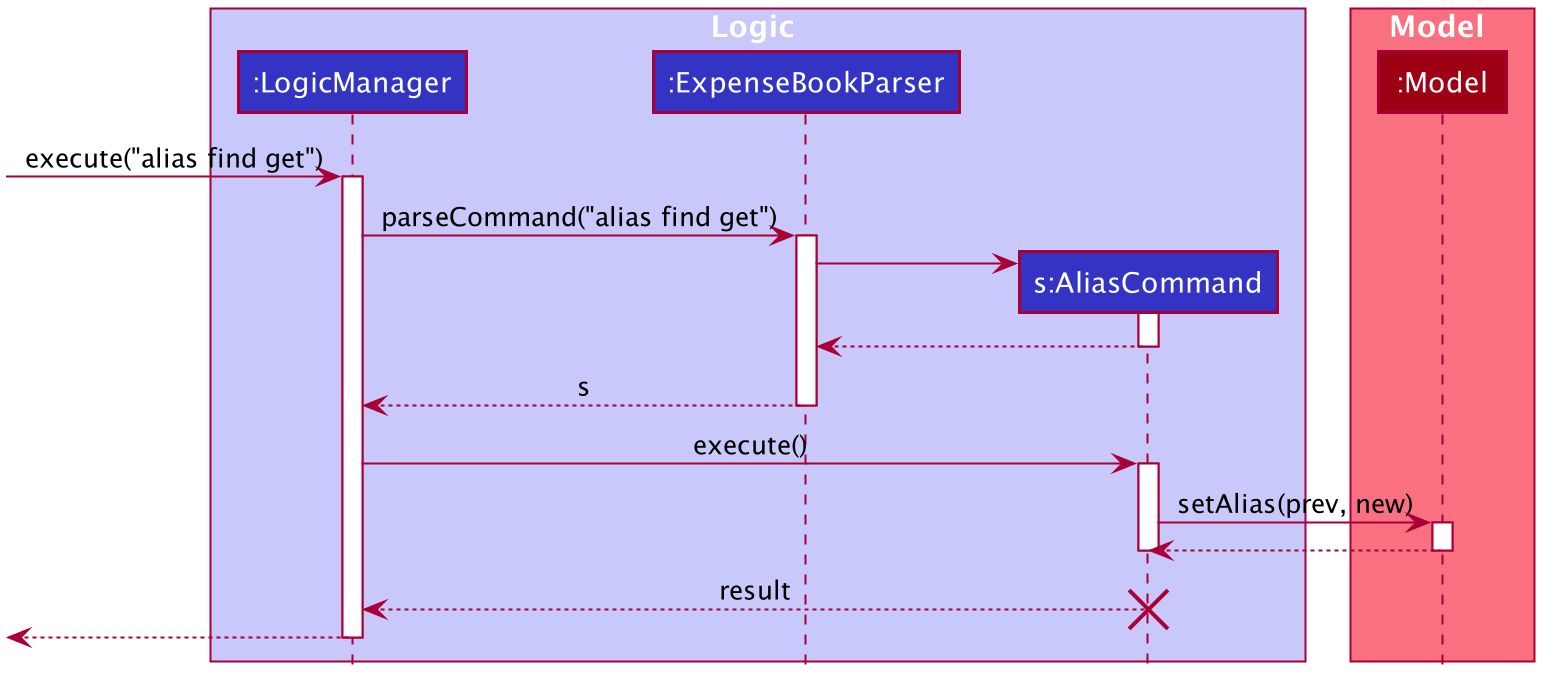

The diagram above was rendered by PlantUML. Its source (embedded in the PNG):
@startuml








skinparam BackgroundColor #FFFFFFF

skinparam Shadowing false

skinparam Class {
    FontColor #FFFFFF
    BorderThickness 1
    BorderColor #FFFFFF
    StereotypeFontColor #FFFFFF
    FontName Arial
}

skinparam Actor {
    BorderColor #000000
    Color #000000
    FontName Arial
}

skinparam Sequence {
    MessageAlign center
    BoxFontSize 15
    BoxPadding 0
    BoxFontColor #FFFFFF
    FontName Arial
}

skinparam Participant {
    FontColor #FFFFFFF
    Padding 20
}

skinparam MinClassWidth 50
skinparam ParticipantPadding 10
skinparam Shadowing false
skinparam DefaultTextAlignment center
skinparam packageStyle Rectangle

hide footbox
hide members
hide circle

box Logic #C8C8FA
participant ":LogicManager" as LogicManager #3333C4
participant ":ExpenseBookParser" as ExpenseBookParser #3333C4
participant "s:AliasCommand" as AliasCommand #3333C4
end box

box Model #F97181
participant ":Model" as Model #9D0012
end box

[-> LogicManager : execute("alias find get")
activate LogicManager

LogicManager -> ExpenseBookParser : parseCommand("alias find get")
activate ExpenseBookParser

create AliasCommand
ExpenseBookParser -> AliasCommand
activate AliasCommand

AliasCommand --> ExpenseBookParser
deactivate AliasCommand

ExpenseBookParser --> LogicManager : s
deactivate ExpenseBookParser

LogicManager -> AliasCommand : execute()
activate AliasCommand

AliasCommand -> Model : setAlias(prev, new)
activate Model

Model --> AliasCommand
deactivate Model

deactivate AliasCommand
AliasCommand --> LogicManager : result
destroy AliasCommand

[<--LogicManager
deactivate LogicManager
@enduml